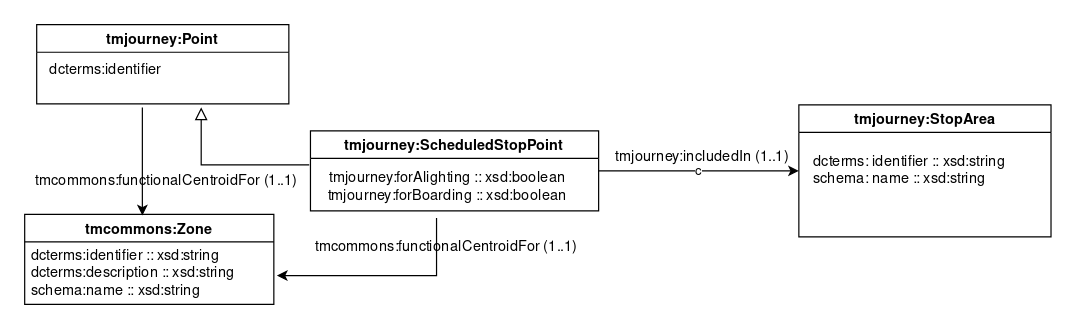

The diagram above was exported from draw.io. Its source (the exported page's mxGraphModel, read from the mxfile embedded in the PNG):
<mxGraphModel dx="3663" dy="764" grid="0" gridSize="10" guides="1" tooltips="1" connect="1" arrows="1" fold="1" page="1" pageScale="1" pageWidth="827" pageHeight="1169" math="0" shadow="0">
  <root>
    <mxCell id="0" />
    <mxCell id="1" parent="0" />
    <mxCell id="2" value="c&lt;span style=&quot;color: rgba(0 , 0 , 0 , 0) ; font-family: monospace ; font-size: 0px ; background-color: rgb(248 , 249 , 250)&quot;&gt;%3CmxGraphModel%3E%3Croot%3E%3CmxCell%20id%3D%220%22%2F%3E%3CmxCell%20id%3D%221%22%20parent%3D%220%22%2F%3E%3CmxCell%20id%3D%222%22%20value%3D%22%26lt%3Bfont%26gt%3Btmjourney%3AincludedIn%20(1..1)%26lt%3B%2Ffont%26gt%3B%22%20style%3D%22text%3Bhtml%3D1%3Balign%3Dcenter%3BverticalAlign%3Dmiddle%3Bresizable%3D0%3Bpoints%3D%5B%5D%3Bautosize%3D1%3BfontColor%3D%23000000%3B%22%20vertex%3D%221%22%20parent%3D%221%22%3E%3CmxGeometry%20x%3D%22-1290.75%22%20y%3D%22651.68%22%20width%3D%22160%22%20height%3D%2220%22%20as%3D%22geometry%22%2F%3E%3C%2FmxCell%3E%3C%2Froot%3E%3C%2FmxGraphModel%3E&lt;/span&gt;" style="edgeStyle=orthogonalEdgeStyle;rounded=0;orthogonalLoop=1;jettySize=auto;html=1;exitX=1;exitY=0.5;exitDx=0;exitDy=0;entryX=0;entryY=0.5;entryDx=0;entryDy=0;" edge="1" source="3" target="5" parent="1">
      <mxGeometry relative="1" as="geometry" />
    </mxCell>
    <mxCell id="3" value="tmjourney:ScheduledStopPoint" style="swimlane;startSize=23;" vertex="1" parent="1">
      <mxGeometry x="-1532" y="639.43" width="240" height="66.75" as="geometry" />
    </mxCell>
    <mxCell id="4" value="&lt;div&gt;tmjourney:forAlighting :: xsd:boolean&lt;/div&gt;&lt;div&gt;tmjourney:forBoarding :: xsd:boolean&lt;br&gt;&lt;/div&gt;" style="text;html=1;align=center;verticalAlign=middle;resizable=0;points=[];autosize=1;fontColor=#000000;" vertex="1" parent="3">
      <mxGeometry x="8.75" y="32.25" width="210" height="30" as="geometry" />
    </mxCell>
    <mxCell id="5" value="tmjourney:StopArea" style="swimlane;startSize=23;" vertex="1" parent="1">
      <mxGeometry x="-1125.25" y="617.81" width="210" height="110" as="geometry" />
    </mxCell>
    <mxCell id="6" value="&lt;div align=&quot;left&quot;&gt;dcterms: identifier :: xsd:string&lt;/div&gt;&lt;div align=&quot;left&quot;&gt;schema: name :: xsd:string&lt;/div&gt;&lt;br&gt;&lt;div&gt;&lt;br&gt;&lt;/div&gt;" style="text;html=1;align=left;verticalAlign=middle;resizable=0;points=[];autosize=1;" vertex="1" parent="5">
      <mxGeometry x="10" y="40" width="180" height="60" as="geometry" />
    </mxCell>
    <mxCell id="7" value="&lt;font&gt;tmjourney:includedIn (1..1)&lt;/font&gt;" style="text;html=1;align=center;verticalAlign=middle;resizable=0;points=[];autosize=1;fontColor=#000000;" vertex="1" parent="1">
      <mxGeometry x="-1285.75" y="651.68" width="160" height="20" as="geometry" />
    </mxCell>
    <mxCell id="8" value="tmcommons:functionalCentroidFor (1..1)" style="text;html=1;align=center;verticalAlign=middle;resizable=0;points=[];autosize=1;" vertex="1" parent="1">
      <mxGeometry x="-1766.75" y="671.68" width="230" height="20" as="geometry" />
    </mxCell>
    <mxCell id="9" value="tmjourney:Point" style="swimlane;startSize=23;" vertex="1" parent="1">
      <mxGeometry x="-1760" y="551" width="210" height="66" as="geometry" />
    </mxCell>
    <mxCell id="10" value="dcterms:identifier&lt;br&gt;&lt;div style=&quot;text-align: left&quot;&gt;&lt;br&gt;&lt;/div&gt;" style="text;html=1;align=center;verticalAlign=middle;resizable=0;points=[];autosize=1;" vertex="1" parent="9">
      <mxGeometry x="2" y="31" width="110" height="30" as="geometry" />
    </mxCell>
    <mxCell id="11" value="" style="edgeStyle=orthogonalEdgeStyle;rounded=0;orthogonalLoop=1;jettySize=auto;html=1;startArrow=none;startFill=0;startSize=6;endArrow=block;endFill=0;endSize=8;fontColor=#000000;" edge="1" parent="1">
      <mxGeometry relative="1" as="geometry">
        <mxPoint x="-1623" y="620" as="targetPoint" />
        <Array as="points">
          <mxPoint x="-1623" y="667.81" />
        </Array>
        <mxPoint x="-1533" y="667.81" as="sourcePoint" />
      </mxGeometry>
    </mxCell>
    <mxCell id="12" style="edgeStyle=orthogonalEdgeStyle;rounded=0;orthogonalLoop=1;jettySize=auto;html=1;startArrow=none;startFill=0;endArrow=classic;endFill=1;" edge="1" parent="1">
      <mxGeometry relative="1" as="geometry">
        <mxPoint x="-1427" y="712" as="sourcePoint" />
        <mxPoint x="-1560" y="760" as="targetPoint" />
        <Array as="points">
          <mxPoint x="-1427" y="760" />
          <mxPoint x="-1560" y="760" />
        </Array>
      </mxGeometry>
    </mxCell>
    <mxCell id="13" value="tmcommons:functionalCentroidFor (1..1)" style="text;html=1;align=center;verticalAlign=middle;resizable=0;points=[];autosize=1;" vertex="1" parent="1">
      <mxGeometry x="-1534.25" y="727.18" width="230" height="20" as="geometry" />
    </mxCell>
    <mxCell id="14" value="tmcommons:Zone" style="swimlane;startSize=23;" vertex="1" parent="1">
      <mxGeometry x="-1770" y="709" width="207.5" height="75" as="geometry" />
    </mxCell>
    <mxCell id="15" value="&lt;div style=&quot;text-align: left&quot;&gt;&lt;span&gt;dcterms:identifier :: xsd:string&lt;/span&gt;&lt;/div&gt;&lt;div style=&quot;text-align: left&quot;&gt;dcterms:description :: xsd:string&lt;br&gt;&lt;/div&gt;&lt;div style=&quot;text-align: left&quot;&gt;schema:name :: xsd:string&lt;/div&gt;" style="text;html=1;align=center;verticalAlign=middle;resizable=0;points=[];autosize=1;" vertex="1" parent="14">
      <mxGeometry y="24.999999999999936" width="180" height="50" as="geometry" />
    </mxCell>
    <mxCell id="16" style="edgeStyle=orthogonalEdgeStyle;rounded=0;orthogonalLoop=1;jettySize=auto;html=1;" edge="1" parent="1">
      <mxGeometry relative="1" as="geometry">
        <mxPoint x="-1672" y="620" as="sourcePoint" />
        <mxPoint x="-1672" y="710" as="targetPoint" />
        <Array as="points">
          <mxPoint x="-1672" y="710" />
          <mxPoint x="-1672" y="710" />
        </Array>
      </mxGeometry>
    </mxCell>
  </root>
</mxGraphModel>